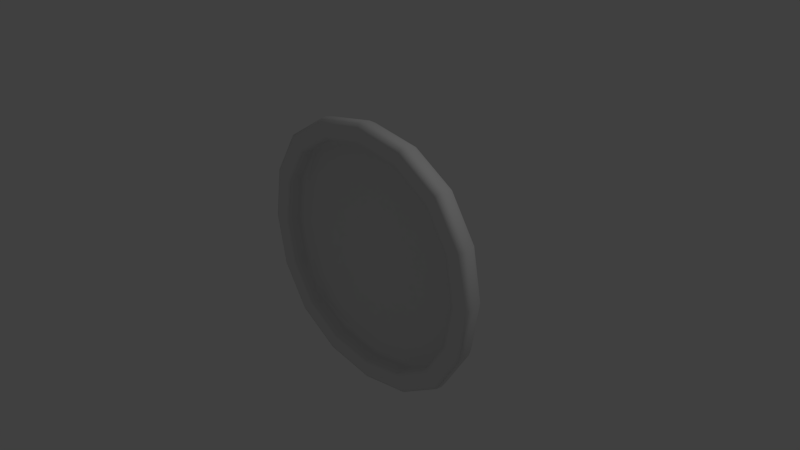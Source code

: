 # Source: Shield.blend  (saved by Blender 2.76.0; exported with 4.5.12 LTS)
import bpy
from mathutils import Matrix  # noqa: F401  (used for matrix-valued properties, if any)

bpy.ops.wm.read_factory_settings(use_empty=True)
scene = bpy.context.scene
scene.name = 'Scene'

# ---- collections
col_collection_1 = bpy.data.collections.new('Collection 1'); scene.collection.children.link(col_collection_1)

# ---- world
world_world = bpy.data.worlds.new('World'); scene.world = world_world
world_world.color = (0.05088, 0.05088, 0.05088)
world_world.use_sun_shadow = False
world_world.sun_shadow_jitter_overblur = 0.0
world_world.cycles.sampling_method = 'MANUAL'
world_world.cycles.sample_map_resolution = 256

# ---- cameras
cam_camera = bpy.data.cameras.new('Camera')
cam_camera.clip_end = 100.0
cam_camera.lens = 35.0
cam_camera.sensor_width = 32.0
cam_camera.sensor_height = 18.0
cam_camera.ortho_scale = 7.314
cam_camera.dof.focus_distance = 0.0
cam_camera.dof.aperture_fstop = 128.0

# ---- lights
light_lamp = bpy.data.lights.new('Lamp', 'POINT')
light_lamp.transmission_factor = 0.0
light_lamp.cutoff_distance = 30.0
light_lamp.energy = 100.0
light_lamp.shadow_buffer_clip_start = 1.001
light_lamp.shadow_soft_size = 0.1
light_lamp.shadow_maximum_resolution = 0.006
light_lamp.use_absolute_resolution = True
light_lamp.cycles.use_multiple_importance_sampling = False

# ---- meshes
me_cube_001 = bpy.data.meshes.new('Cube.001')
me_cube_001.from_pydata([(-2.0, -0.2, -2.0), (-2.0, -0.2, 2.0), (-2.0, 0.2, -2.0), (-2.0, 0.2, 2.0), (2.0, -0.2, -2.0), (2.0, -0.2, 2.0), (2.0, 0.2, -2.0), (2.0, 0.2, 2.0), (-1.684, -0.2, -1.684), (-1.684, -0.2, 1.684), (1.684, -0.2, 1.684), (1.684, -0.2, -1.684), (-1.701, 0.04074, -1.701), (-1.701, 0.04074, 1.701), (1.701, 0.04074, 1.701), (1.701, 0.04074, -1.701), (-0.8767, 0.3834, 0.8767), (-0.8767, 0.3834, -0.8767), (0.8767, 0.3834, 0.8767), (0.8767, 0.3834, -0.8767)], [], [(1, 3, 2, 0), (6, 2, 17, 19), (7, 5, 4, 6), (5, 1, 9, 10), (0, 2, 6, 4), (5, 7, 3, 1), (10, 9, 13, 14), (4, 5, 10, 11), (1, 0, 8, 9), (0, 4, 11, 8), (14, 13, 12, 15), (9, 8, 12, 13), (8, 11, 15, 12), (11, 10, 14, 15), (16, 18, 19, 17), (3, 7, 18, 16), (2, 3, 16, 17), (7, 6, 19, 18)])
me_cube_001.polygons.foreach_set('use_smooth', [True] * 18)
_k = {(0, 1): 0.5451, (4, 5): 0.5451, (1, 5): 0.5451, (0, 4): 0.5451, (8, 9): 0.43529, (10, 11): 0.43529, (9, 10): 0.43529, (8, 11): 0.43529, (12, 13): 0.60784, (14, 15): 0.60784, (13, 14): 0.60784, (12, 15): 0.60784}
me_cube_001.attributes.new('crease_edge', 'FLOAT', 'EDGE').data.foreach_set('value', [_k.get((min(e.vertices), max(e.vertices)), 0.0) for e in me_cube_001.edges])
_uv = me_cube_001.uv_layers.new(name='UVMap')
_uv.uv.foreach_set('vector', [0.5945, 0.9252, 0.5404, 0.9252, 0.5404, 0.4252, 0.5945, 0.4252, 0.5404, 0.0, 0.5404, 0.5, 0.3887, 0.3596, 0.3887, 0.1404, 0.7565, 0.9252, 0.7025, 0.9252, 0.7025, 0.4252, 0.7565, 0.4252, 0.0, 0.5, 0.5404, 0.5, 0.4977, 0.5396, 0.04276, 0.5396, 0.6485, 0.9252, 0.5945, 0.9252, 0.5945, 0.4252, 0.6485, 0.4252, 0.6485, 0.4252, 0.7025, 0.4252, 0.7025, 0.9252, 0.6485, 0.9252, 0.7891, 0.4273, 0.7891, 0.8482, 0.7565, 0.8503, 0.7565, 0.4252, 6.443e-08, 1.0, 0.0, 0.5, 0.04276, 0.5396, 0.04276, 0.9604, 0.5404, 0.5, 0.5404, 1.0, 0.4977, 0.9604, 0.4977, 0.5396, 0.5404, 1.0, 6.443e-08, 1.0, 0.04276, 0.9604, 0.4977, 0.9604, 0.5404, 2.98e-08, 1.0, 0.0, 1.0, 0.4252, 0.5404, 0.4252, 0.7891, 0.8482, 0.7891, 0.4273, 0.8217, 0.4252, 0.8217, 0.8503, 0.8868, 0.4273, 0.8868, 0.8482, 0.8542, 0.8503, 0.8542, 0.4252, 0.8217, 0.8482, 0.8217, 0.4273, 0.8542, 0.4252, 0.8542, 0.8503, 0.1518, 0.3596, 0.1518, 0.1404, 0.3887, 0.1404, 0.3887, 0.3596, 9.664e-08, 0.5, 0.0, 1.043e-07, 0.1518, 0.1404, 0.1518, 0.3596, 0.5404, 0.5, 9.664e-08, 0.5, 0.1518, 0.3596, 0.3887, 0.3596, 0.0, 1.043e-07, 0.5404, 0.0, 0.3887, 0.1404, 0.1518, 0.1404])
me_cube_001.use_remesh_preserve_volume = False
me_cube_001.use_remesh_preserve_attributes = False
me_cube_001.use_mirror_vertex_groups = False
me_cube_001.update()

# ---- objects
ob_cube = bpy.data.objects.new('Cube', me_cube_001)
ob_lamp = bpy.data.objects.new('Lamp', light_lamp)
ob_camera = bpy.data.objects.new('Camera', cam_camera)

# ---- transforms, parenting, visibility, modifiers, constraints
ob_cube.location = (0.0, 0.0, 0.0)
ob_cube.lineart.crease_threshold = 0.0
_m = ob_cube.modifiers.new('Subsurf', 'SUBSURF')
_m.uv_smooth = 'PRESERVE_CORNERS'
_m.quality = 2
_m.levels = 3
_m.show_only_control_edges = False
ob_lamp.location = (4.076, 1.005, 5.904)
ob_lamp.rotation_euler = (0.6503, 0.05522, 1.866)
ob_lamp.lock_rotations_4d = False
ob_lamp.empty_display_type = 'ARROWS'
ob_lamp.color = (0.0, 0.0, 0.0, 0.0)
ob_lamp.lineart.crease_threshold = 0.0
ob_camera.location = (7.481, -6.508, 5.344)
ob_camera.rotation_euler = (1.109, 0.01082, 0.8149)
ob_camera.lock_rotations_4d = False
ob_camera.empty_display_type = 'ARROWS'
ob_camera.color = (0.0, 0.0, 0.0, 0.0)
ob_camera.display_type = 'WIRE'
ob_camera.lineart.crease_threshold = 0.0

# ---- collection membership
col_collection_1.objects.link(ob_cube)
col_collection_1.objects.link(ob_lamp)
col_collection_1.objects.link(ob_camera)

# ---- scene / render settings (as saved in the file)
scene.camera = ob_camera
scene.frame_start = 1; scene.frame_end = 250; scene.frame_set(1)
scene.render.engine = 'BLENDER_EEVEE_NEXT'
scene.render.resolution_percentage = 50
scene.render.dither_intensity = 0.0
scene.cycles.use_denoising = False
scene.cycles.samples = 10
scene.cycles.sampling_pattern = 'TABULATED_SOBOL'
scene.cycles.light_sampling_threshold = 0.0
scene.cycles.use_adaptive_sampling = False
scene.cycles.use_light_tree = False
scene.cycles.blur_glossy = 0.0
scene.cycles.pixel_filter_type = 'GAUSSIAN'
scene.cycles.sample_clamp_indirect = 0.0
scene.view_settings.view_transform = 'Standard'
bpy.context.view_layer.update()
